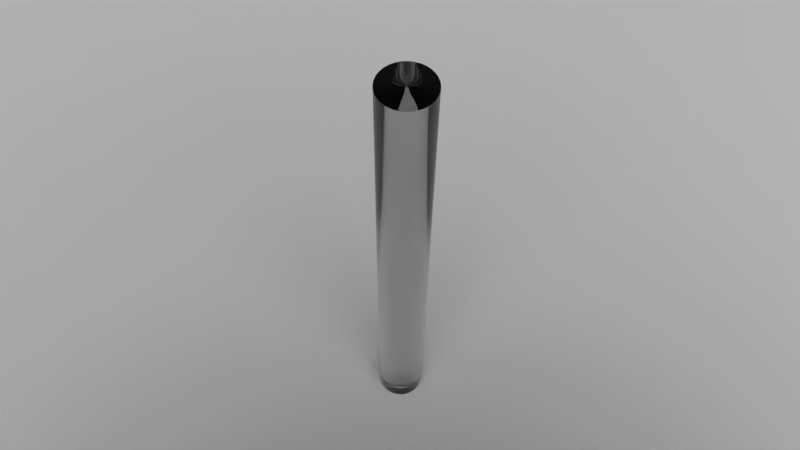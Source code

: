 # Source: rod.blend  (saved by Blender 2.71.0; exported with 4.5.12 LTS)
import bpy
from mathutils import Matrix  # noqa: F401  (used for matrix-valued properties, if any)

bpy.ops.wm.read_factory_settings(use_empty=True)
scene = bpy.context.scene
scene.name = 'Scene'

# ---- collections
col_collection_1 = bpy.data.collections.new('Collection 1'); scene.collection.children.link(col_collection_1)

# ---- materials (node trees are filled in below, after node groups)
mat_lamp_front = bpy.data.materials.new('lamp_front')
mat_lamp_front.alpha_threshold = 0.0
mat_lamp_front.roughness = 0.5
mat_lamp_front.line_color = (0.0, 0.0, 0.0, 1.0)
mat_background = bpy.data.materials.new('background')
mat_background.alpha_threshold = 0.0
mat_background.roughness = 0.5
mat_background.line_color = (0.0, 0.0, 0.0, 1.0)
mat_lamp_top = bpy.data.materials.new('lamp_top')
mat_lamp_top.alpha_threshold = 0.0
mat_lamp_top.roughness = 0.5
mat_lamp_top.line_color = (0.0, 0.0, 0.0, 1.0)
mat_glass = bpy.data.materials.new('glass')
mat_glass.alpha_threshold = 0.0
mat_glass.roughness = 0.5
mat_glass.line_color = (0.0, 0.0, 0.0, 0.3953)
mat_rubber = bpy.data.materials.new('rubber')
mat_rubber.alpha_threshold = 0.0
mat_rubber.roughness = 0.5
mat_rubber.line_color = (0.0, 0.0, 0.0, 1.0)

# ---- material node trees
mat_lamp_front.use_nodes = True; mat_lamp_front.node_tree.nodes.clear()
_N = mat_lamp_front.node_tree.nodes; _L = mat_lamp_front.node_tree.links
n0 = _N.new('ShaderNodeOutputMaterial'); n0.name = 'Material Output'; n0.location = (300, 300)
n1 = _N.new('ShaderNodeEmission'); n1.name = 'Emission'; n1.location = (110, 300)
n1.inputs[0].default_value = (0.8, 0.8, 0.8, 1.0)
n1.inputs[1].default_value = 5.0
_L.new(n1.outputs[0], n0.inputs[0])
n0.is_active_output = True
mat_background.use_nodes = True; mat_background.node_tree.nodes.clear()
_N = mat_background.node_tree.nodes; _L = mat_background.node_tree.links
n0 = _N.new('ShaderNodeOutputMaterial'); n0.name = 'Material Output'; n0.location = (300, 300)
n1 = _N.new('ShaderNodeBsdfSheen'); n1.name = 'Velvet BSDF'; n1.location = (110, 300)
n1.distribution = 'ASHIKHMIN'
n1.inputs[0].default_value = (1.0, 1.0, 1.0, 1.0)
n1.inputs[1].default_value = 1.0
_L.new(n1.outputs[0], n0.inputs[0])
n0.is_active_output = True
mat_lamp_top.use_nodes = True; mat_lamp_top.node_tree.nodes.clear()
_N = mat_lamp_top.node_tree.nodes; _L = mat_lamp_top.node_tree.links
n0 = _N.new('ShaderNodeOutputMaterial'); n0.name = 'Material Output'; n0.location = (300, 300)
n1 = _N.new('ShaderNodeEmission'); n1.name = 'Emission'; n1.location = (110, 300)
n1.inputs[0].default_value = (0.8, 0.8, 0.8, 1.0)
n1.inputs[1].default_value = 2.0
_L.new(n1.outputs[0], n0.inputs[0])
n0.is_active_output = True
mat_glass.use_nodes = True; mat_glass.node_tree.nodes.clear()
_N = mat_glass.node_tree.nodes; _L = mat_glass.node_tree.links
n0 = _N.new('ShaderNodeOutputMaterial'); n0.name = 'Material Output'; n0.location = (300, 300)
n1 = _N.new('ShaderNodeBsdfGlass'); n1.name = 'Glass BSDF'; n1.location = (100, 300)
n1.distribution = 'BECKMANN'
n1.inputs[0].default_value = (0.8, 0.8, 0.8, 1.0)
n1.inputs[2].default_value = 1.45
_L.new(n1.outputs[0], n0.inputs[0])
n0.is_active_output = True
mat_rubber.use_nodes = True; mat_rubber.node_tree.nodes.clear()
_N = mat_rubber.node_tree.nodes; _L = mat_rubber.node_tree.links
n0 = _N.new('ShaderNodeOutputMaterial'); n0.name = 'Material Output'; n0.location = (300, 300)
n1 = _N.new('ShaderNodeBsdfDiffuse'); n1.name = 'Diffuse BSDF'; n1.location = (10, 300)
n1.inputs[0].default_value = (0.02728, 0.02728, 0.02728, 1.0)
_L.new(n1.outputs[0], n0.inputs[0])
n0.is_active_output = True

# ---- world
world_world = bpy.data.worlds.new('World'); scene.world = world_world
world_world.color = (0.05088, 0.05088, 0.05088)
world_world.use_sun_shadow = False
world_world.sun_shadow_jitter_overblur = 0.0
world_world.cycles.sampling_method = 'MANUAL'
world_world.cycles.sample_map_resolution = 256

# ---- cameras
cam_camera = bpy.data.cameras.new('Camera')
cam_camera.clip_end = 100.0
cam_camera.lens = 35.0
cam_camera.sensor_width = 32.0
cam_camera.sensor_height = 18.0
cam_camera.ortho_scale = 7.314
cam_camera.dof.focus_distance = 0.0

# ---- meshes
me_plane_002 = bpy.data.meshes.new('Plane.002')
me_plane_002.from_pydata([(-1.0, -1.0, 0.0), (1.0, -1.0, 0.0), (-1.0, 1.0, 0.0), (1.0, 1.0, 0.0)], [], [(0, 1, 3, 2)])
me_plane_002.materials.append(mat_lamp_front)
me_plane_002.use_remesh_preserve_volume = False
me_plane_002.use_remesh_preserve_attributes = False
me_plane_002.use_mirror_vertex_groups = False
me_plane_002.update()
me_plane_001 = bpy.data.meshes.new('Plane.001')
me_plane_001.from_pydata([(-1.0, -1.0, 0.0), (1.0, -1.0, 0.0), (-1.0, 1.0, 0.0), (1.0, 1.0, 0.0)], [], [(0, 1, 3, 2)])
me_plane_001.materials.append(mat_background)
me_plane_001.use_remesh_preserve_volume = False
me_plane_001.use_remesh_preserve_attributes = False
me_plane_001.use_mirror_vertex_groups = False
me_plane_001.update()
me_plane = bpy.data.meshes.new('Plane')
me_plane.from_pydata([(-1.0, -1.0, 0.0), (1.0, -1.0, 0.0), (-1.0, 1.0, 0.0), (1.0, 1.0, 0.0)], [], [(0, 1, 3, 2)])
me_plane.materials.append(mat_lamp_top)
me_plane.use_remesh_preserve_volume = False
me_plane.use_remesh_preserve_attributes = False
me_plane.use_mirror_vertex_groups = False
me_plane.update()
me_cylinder = bpy.data.meshes.new('Cylinder')
me_cylinder.from_pydata([(0.0, 1.0, -1.0), (0.0, 1.0, 1.0), (0.1951, 0.9808, -1.0), (0.1951, 0.9808, 1.0), (0.3827, 0.9239, -1.0), (0.3827, 0.9239, 1.0), (0.5556, 0.8315, -1.0), (0.5556, 0.8315, 1.0), (0.7071, 0.7071, -1.0), (0.7071, 0.7071, 1.0), (0.8315, 0.5556, -1.0), (0.8315, 0.5556, 1.0), (0.9239, 0.3827, -1.0), (0.9239, 0.3827, 1.0), (0.9808, 0.1951, -1.0), (0.9808, 0.1951, 1.0), (1.0, 7.55e-08, -1.0), (1.0, 7.55e-08, 1.0), (0.9808, -0.1951, -1.0), (0.9808, -0.1951, 1.0), (0.9239, -0.3827, -1.0), (0.9239, -0.3827, 1.0), (0.8315, -0.5556, -1.0), (0.8315, -0.5556, 1.0), (0.7071, -0.7071, -1.0), (0.7071, -0.7071, 1.0), (0.5556, -0.8315, -1.0), (0.5556, -0.8315, 1.0), (0.3827, -0.9239, -1.0), (0.3827, -0.9239, 1.0), (0.1951, -0.9808, -1.0), (0.1951, -0.9808, 1.0), (-3.258e-07, -1.0, -1.0), (-3.258e-07, -1.0, 1.0), (-0.1951, -0.9808, -1.0), (-0.1951, -0.9808, 1.0), (-0.3827, -0.9239, -1.0), (-0.3827, -0.9239, 1.0), (-0.5556, -0.8315, -1.0), (-0.5556, -0.8315, 1.0), (-0.7071, -0.7071, -1.0), (-0.7071, -0.7071, 1.0), (-0.8315, -0.5556, -1.0), (-0.8315, -0.5556, 1.0), (-0.9239, -0.3827, -1.0), (-0.9239, -0.3827, 1.0), (-0.9808, -0.1951, -1.0), (-0.9808, -0.1951, 1.0), (-1.0, 9.656e-07, -1.0), (-1.0, 9.656e-07, 1.0), (-0.9808, 0.1951, -1.0), (-0.9808, 0.1951, 1.0), (-0.9239, 0.3827, -1.0), (-0.9239, 0.3827, 1.0), (-0.8315, 0.5556, -1.0), (-0.8315, 0.5556, 1.0), (-0.7071, 0.7071, -1.0), (-0.7071, 0.7071, 1.0), (-0.5556, 0.8315, -1.0), (-0.5556, 0.8315, 1.0), (-0.3827, 0.9239, -1.0), (-0.3827, 0.9239, 1.0), (-0.1951, 0.9808, -1.0), (-0.1951, 0.9808, 1.0)], [], [(0, 1, 3, 2), (2, 3, 5, 4), (4, 5, 7, 6), (6, 7, 9, 8), (8, 9, 11, 10), (10, 11, 13, 12), (12, 13, 15, 14), (14, 15, 17, 16), (16, 17, 19, 18), (18, 19, 21, 20), (20, 21, 23, 22), (22, 23, 25, 24), (24, 25, 27, 26), (26, 27, 29, 28), (28, 29, 31, 30), (30, 31, 33, 32), (32, 33, 35, 34), (34, 35, 37, 36), (36, 37, 39, 38), (38, 39, 41, 40), (40, 41, 43, 42), (42, 43, 45, 44), (44, 45, 47, 46), (46, 47, 49, 48), (48, 49, 51, 50), (50, 51, 53, 52), (52, 53, 55, 54), (54, 55, 57, 56), (56, 57, 59, 58), (58, 59, 61, 60), (3, 1, 63, 61, 59, 57, 55, 53, 51, 49, 47, 45, 43, 41, 39, 37, 35, 33, 31, 29, 27, 25, 23, 21, 19, 17, 15, 13, 11, 9, 7, 5), (62, 63, 1, 0), (60, 61, 63, 62), (0, 2, 4, 6, 8, 10, 12, 14, 16, 18, 20, 22, 24, 26, 28, 30, 32, 34, 36, 38, 40, 42, 44, 46, 48, 50, 52, 54, 56, 58, 60, 62)])
me_cylinder.polygons.foreach_set('use_smooth', [True] * 34)
me_cylinder.materials.append(mat_glass)
me_cylinder.materials.append(mat_rubber)
me_cylinder.use_remesh_preserve_volume = False
me_cylinder.use_remesh_preserve_attributes = False
me_cylinder.use_mirror_vertex_groups = False
me_cylinder.update()

# ---- objects
ob_lamp_front = bpy.data.objects.new('lamp_front', me_plane_002)
ob_backdrop = bpy.data.objects.new('backdrop', me_plane_001)
ob_lamp_top = bpy.data.objects.new('lamp_top', me_plane)
ob_rod = bpy.data.objects.new('rod', me_cylinder)
ob_camera = bpy.data.objects.new('Camera', cam_camera)

# ---- transforms, parenting, visibility, modifiers, constraints
ob_lamp_front.location = (2.438, -1.971, 2.027)
ob_lamp_front.rotation_euler = (0.6211, 0.00709, 0.853)
ob_lamp_front.scale = (2.571, 2.17, 1.703)
ob_lamp_front.hide_viewport = True
ob_lamp_front.lineart.crease_threshold = 0.0
ob_backdrop.location = (0.0, 0.0, -1.068)
ob_backdrop.scale = (7.522, 7.522, 7.522)
ob_backdrop.hide_viewport = True
ob_backdrop.lineart.crease_threshold = 0.0
ob_lamp_top.location = (0.0, 0.0, 5.125)
ob_lamp_top.scale = (5.341, 5.341, 5.341)
ob_lamp_top.hide_viewport = True
ob_lamp_top.lineart.crease_threshold = 0.0
ob_rod.location = (0.0, 0.0, 0.0)
ob_rod.scale = (-0.0996, -0.0996, 1.0)
ob_rod.lineart.crease_threshold = 0.0
ob_camera.location = (1.233, -1.242, 2.872)
ob_camera.rotation_euler = (0.594, -0.008446, 0.8021)
ob_camera.lock_rotations_4d = False
ob_camera.empty_display_type = 'ARROWS'
ob_camera.color = (0.0, 0.0, 0.0, 0.0)
ob_camera.display_type = 'WIRE'
ob_camera.lineart.crease_threshold = 0.0

# ---- collection membership
col_collection_1.objects.link(ob_lamp_front)
col_collection_1.objects.link(ob_backdrop)
col_collection_1.objects.link(ob_lamp_top)
col_collection_1.objects.link(ob_rod)
col_collection_1.objects.link(ob_camera)

# ---- scene / render settings (as saved in the file)
scene.camera = ob_camera
scene.frame_start = 1; scene.frame_end = 250; scene.frame_set(1)
scene.render.engine = 'CYCLES'
scene.render.resolution_percentage = 50
scene.render.dither_intensity = 0.0
scene.cycles.use_denoising = False
scene.cycles.samples = 20
scene.cycles.sampling_pattern = 'TABULATED_SOBOL'
scene.cycles.light_sampling_threshold = 0.0
scene.cycles.use_adaptive_sampling = False
scene.cycles.use_light_tree = False
scene.cycles.blur_glossy = 0.0
scene.cycles.volume_bounces = 1
scene.cycles.pixel_filter_type = 'GAUSSIAN'
scene.cycles.sample_clamp_indirect = 0.0
scene.view_settings.view_transform = 'Standard'
bpy.context.view_layer.update()
